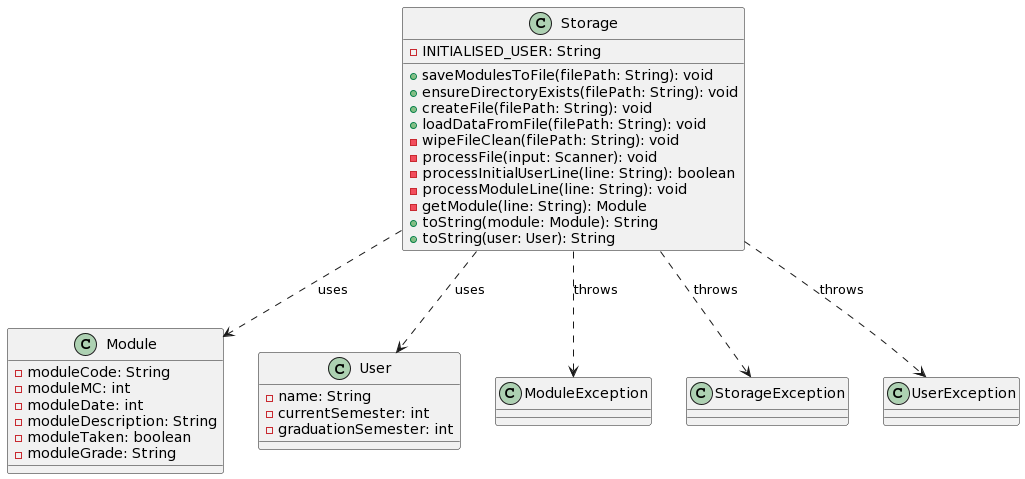

The diagram above was rendered by PlantUML. Its source (embedded in the PNG):
@startuml
class Storage {
    - INITIALISED_USER: String
    + saveModulesToFile(filePath: String): void
    + ensureDirectoryExists(filePath: String): void
    + createFile(filePath: String): void
    + loadDataFromFile(filePath: String): void
    - wipeFileClean(filePath: String): void
    - processFile(input: Scanner): void
    - processInitialUserLine(line: String): boolean
    - processModuleLine(line: String): void
    - getModule(line: String): Module
    + toString(module: Module): String
    + toString(user: User): String
}

class Module {
    - moduleCode: String
    - moduleMC: int
    - moduleDate: int
    - moduleDescription: String
    - moduleTaken: boolean
    - moduleGrade: String
}

class User {
    - name: String
    - currentSemester: int
    - graduationSemester: int
}

class ModuleException {
}

class StorageException {
}

class UserException {
}

Storage ..> Module : uses
Storage ..> User : uses
Storage ..> StorageException : throws
Storage ..> ModuleException : throws
Storage ..> UserException : throws
@enduml